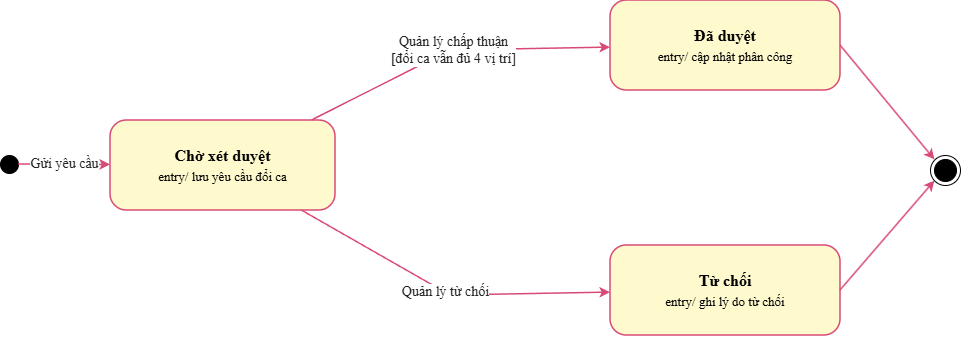

The diagram above was exported from draw.io. Its source (the exported page's mxGraphModel, read from the mxfile embedded in the PNG):
<mxGraphModel dx="1241" dy="654" grid="1" gridSize="10" guides="1" tooltips="1" connect="1" arrows="1" fold="1" page="1" pageScale="1" pageWidth="1400" pageHeight="500" math="0" shadow="0">
  <root>
    <mxCell id="0" />
    <mxCell id="1" parent="0" />
    <mxCell id="c1" parent="1" style="ellipse;whiteSpace=wrap;html=1;aspect=fixed;fillColor=#000000;strokeColor=#000000;" value="" vertex="1">
      <mxGeometry height="18" width="18" x="50" y="225" as="geometry" />
    </mxCell>
    <mxCell id="c2" parent="1" style="rounded=1;arcSize=18;whiteSpace=wrap;html=1;fillColor=#FFFACD;strokeColor=#D84A76;strokeWidth=1.5;fontFamily=Times New Roman;fontSize=16;align=center;verticalAlign=middle;spacing=10;" value="&lt;b&gt;Chờ xét duyệt&lt;/b&gt;&lt;br&gt;&lt;font style=&quot;font-size: 13px;&quot;&gt;entry/ lưu yêu cầu đổi ca&lt;/font&gt;" vertex="1">
      <mxGeometry height="90" width="225" x="160" y="190" as="geometry" />
    </mxCell>
    <mxCell id="c3" parent="1" style="rounded=1;arcSize=18;whiteSpace=wrap;html=1;fillColor=#FFFACD;strokeColor=#D84A76;strokeWidth=1.5;fontFamily=Times New Roman;fontSize=16;align=center;verticalAlign=middle;spacing=10;" value="&lt;b&gt;Đã duyệt&lt;/b&gt;&lt;br&gt;&lt;font style=&quot;font-size: 13px;&quot;&gt;entry/ cập nhật phân công&lt;/font&gt;" vertex="1">
      <mxGeometry height="90" width="230" x="660" y="70" as="geometry" />
    </mxCell>
    <mxCell id="c4" parent="1" style="rounded=1;arcSize=18;whiteSpace=wrap;html=1;fillColor=#FFFACD;strokeColor=#D84A76;strokeWidth=1.5;fontFamily=Times New Roman;fontSize=16;align=center;verticalAlign=middle;spacing=10;" value="&lt;b&gt;Từ chối&lt;/b&gt;&lt;br&gt;&lt;font style=&quot;font-size: 13px;&quot;&gt;entry/ ghi lý do từ chối&lt;/font&gt;" vertex="1">
      <mxGeometry height="90" width="230" x="660" y="315" as="geometry" />
    </mxCell>
    <mxCell id="c7" edge="1" parent="1" source="c1" style="endArrow=classic;endFill=1;strokeColor=#D84A76;strokeWidth=1.5;html=1;rounded=0;edgeStyle=none;labelBackgroundColor=#FFFFFF;fontColor=#222222;fontFamily=Times New Roman;fontSize=14;" target="c2" value="Gửi yêu cầu">
      <mxGeometry relative="1" as="geometry" />
    </mxCell>
    <mxCell id="c8" edge="1" parent="1" source="c2" style="endArrow=classic;endFill=1;strokeColor=#D84A76;strokeWidth=1.5;html=1;rounded=0;edgeStyle=none;labelBackgroundColor=#FFFFFF;fontColor=#222222;fontFamily=Times New Roman;fontSize=14;" target="c3" value="Quản lý chấp thuận&lt;br&gt;[đổi ca vẫn đủ 4 vị trí]">
      <mxGeometry relative="1" as="geometry">
        <Array as="points">
          <mxPoint x="500" y="120" />
        </Array>
      </mxGeometry>
    </mxCell>
    <mxCell id="c9" edge="1" parent="1" source="c2" style="endArrow=classic;endFill=1;strokeColor=#D84A76;strokeWidth=1.5;html=1;rounded=0;edgeStyle=none;labelBackgroundColor=#FFFFFF;fontColor=#222222;fontFamily=Times New Roman;fontSize=14;" target="c4" value="Quản lý từ chối">
      <mxGeometry relative="1" as="geometry">
        <Array as="points">
          <mxPoint x="500" y="365" />
        </Array>
      </mxGeometry>
    </mxCell>
    <mxCell id="c10" edge="1" parent="1" source="c3" style="endArrow=classic;endFill=1;strokeColor=#D84A76;strokeWidth=1.5;html=1;rounded=0;edgeStyle=none;labelBackgroundColor=#FFFFFF;fontColor=#222222;fontFamily=Times New Roman;fontSize=14;entryX=0;entryY=0;entryDx=0;entryDy=0;exitX=1;exitY=0.5;exitDx=0;exitDy=0;" target="j_z11uNAY6GpDjhWjjUe-1" value="">
      <mxGeometry relative="1" as="geometry">
        <mxPoint x="990" y="240" as="targetPoint" />
      </mxGeometry>
    </mxCell>
    <mxCell id="c11" edge="1" parent="1" source="c4" style="endArrow=classic;endFill=1;strokeColor=#D84A76;strokeWidth=1.5;html=1;rounded=0;edgeStyle=none;labelBackgroundColor=#FFFFFF;fontColor=#222222;fontFamily=Times New Roman;fontSize=14;entryX=0;entryY=1;entryDx=0;entryDy=0;exitX=1;exitY=0.5;exitDx=0;exitDy=0;" target="j_z11uNAY6GpDjhWjjUe-1" value="">
      <mxGeometry relative="1" as="geometry">
        <mxPoint x="990" y="270" as="targetPoint" />
      </mxGeometry>
    </mxCell>
    <mxCell id="j_z11uNAY6GpDjhWjjUe-1" parent="1" style="ellipse;html=1;shape=endState;fillColor=#000000;" value="" vertex="1">
      <mxGeometry height="30" width="30" x="980" y="225" as="geometry" />
    </mxCell>
  </root>
</mxGraphModel>